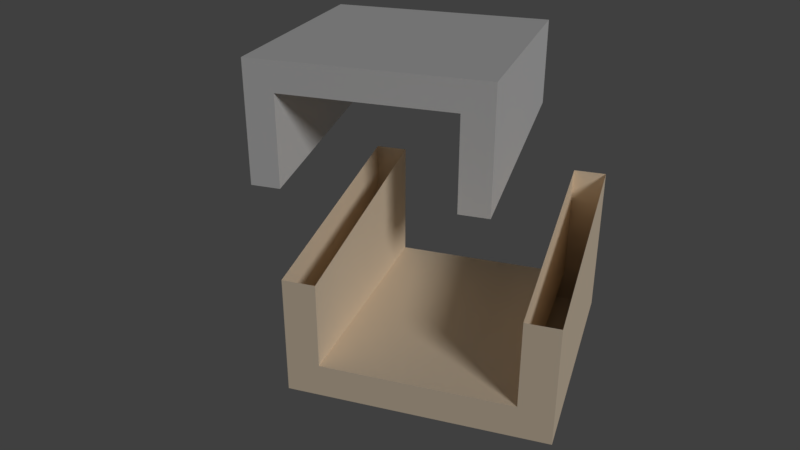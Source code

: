 # Source: cube_cuts.blend  (saved by Blender 2.79.0; exported with 4.5.12 LTS)
import bpy
from mathutils import Matrix  # noqa: F401  (used for matrix-valued properties, if any)

bpy.ops.wm.read_factory_settings(use_empty=True)
scene = bpy.context.scene
scene.name = 'Scene'

# ---- collections
col_collection_1 = bpy.data.collections.new('Collection 1'); scene.collection.children.link(col_collection_1)

# ---- materials (node trees are filled in below, after node groups)
mat_material_005 = bpy.data.materials.new('Material.005')
mat_material_005.alpha_threshold = 0.0
mat_material_005.diffuse_color = (0.8, 0.583, 0.1436, 1.0)
mat_material_005.roughness = 0.5

# ---- material node trees
mat_material_005.use_nodes = True; mat_material_005.node_tree.nodes.clear()
_N = mat_material_005.node_tree.nodes; _L = mat_material_005.node_tree.links
n0 = _N.new('ShaderNodeOutputMaterial'); n0.name = 'Material Output'; n0.location = (300, 300)
n1 = _N.new('ShaderNodeBsdfDiffuse'); n1.name = 'Diffuse BSDF'; n1.location = (10, 300)
n1.inputs[0].default_value = (1.0, 0.8309, 0.6265, 1.0)
n2 = _N.new('ShaderNodeAddShader'); n2.name = 'Add Shader'; n2.location = (100, 200)
_L.new(n1.outputs[0], n0.inputs[0])
_L.new(n2.outputs[0], n0.inputs[1])
n0.is_active_output = True

# ---- world
world_world = bpy.data.worlds.new('World'); scene.world = world_world
world_world.color = (0.05088, 0.05088, 0.05088)
world_world.use_sun_shadow = False
world_world.sun_shadow_jitter_overblur = 0.0
world_world.cycles.sampling_method = 'MANUAL'

# ---- cameras
cam_camera = bpy.data.cameras.new('Camera')
cam_camera.clip_end = 100.0
cam_camera.lens = 35.0
cam_camera.sensor_width = 32.0
cam_camera.sensor_height = 18.0
cam_camera.ortho_scale = 7.314
cam_camera.dof.focus_distance = 0.0

# ---- lights
light_hemi = bpy.data.lights.new('Hemi', 'SUN')
light_hemi.transmission_factor = 0.0
light_hemi.angle = 0.1993
light_hemi.energy = 1.0
light_hemi.shadow_buffer_clip_start = 0.5
light_hemi.shadow_soft_size = 0.1
light_hemi.shadow_cascade_max_distance = 1000.0

# ---- meshes
me_cube_004 = bpy.data.meshes.new('Cube.004')
me_cube_004.from_pydata([(1.0, 1.0, 1.0), (1.0, -1.0, 1.0), (-1.0, -1.0, 1.0), (-1.0, 1.0, 1.0), (1.0, 1.0, 0.0), (1.0, -1.0, 0.0), (1.0, -5.364e-07, 1.0), (2.384e-07, 1.0, 1.0), (-5.364e-07, -1.0, 1.0), (-1.0, 1.788e-07, 1.0), (-1.49e-07, -1.788e-07, 1.0), (1.0, 1.0, 0.5), (1.0, -1.0, 0.5), (-1.0, -1.0, 0.5), (-1.0, 1.0, 0.5), (1.0, -0.5, 1.0), (-0.5, 1.0, 1.0), (-0.5, -1.0, 1.0), (-1.0, 0.5, 1.0), (1.0, 0.5, 1.0), (0.5, 1.0, 1.0), (0.5, -1.0, 1.0), (-1.0, -0.5, 1.0), (2.384e-07, 1.0, 0.5), (-4.172e-07, -1.0, 0.5), (-3.427e-07, -0.5, 1.0), (4.47e-08, 0.5, 1.0), (0.5, -3.576e-07, 1.0), (-0.5, 0.0, 1.0), (-0.5, 0.5, 1.0), (0.5, 0.5, 1.0), (0.5, -0.5, 1.0), (1.0, 0.7407, 0.7407), (0.5, -1.0, 0.5), (-1.0, -0.7407, 0.7407), (0.5, 1.0, 0.5), (-0.5, 1.0, 0.5), (-1.0, 0.7407, 0.7407), (-0.5, -1.0, 0.5), (1.0, -0.7407, 0.7407), (-0.5, -0.5, 1.0), (1.0, 1.0, -0.06007), (1.0, -1.0, -0.06007), (-3.186e-07, -1.0, 0.08627), (-1.0, -1.0, 0.2326), (-1.0, 1.0, 0.2326), (0.5895, 1.0, 0.0), (2.384e-07, 1.0, 0.08627), (0.5895, -1.0, 0.0), (0.5, -1.0, 0.0131), (0.5, 1.0, 0.0131), (-0.5, 1.0, 0.1594), (-0.5, -1.0, 0.1594), (1.0, 0.7407, -0.06007), (-1.0, -0.7407, 0.2326), (-1.0, 0.7407, 0.2326), (1.0, -0.7407, -0.06007)], [], [(40, 22, 2, 17), (39, 15, 1, 12), (38, 17, 2, 13), (37, 18, 3, 14), (56, 39, 12, 5, 42), (33, 21, 8, 24), (31, 25, 8, 21), (30, 26, 10, 27), (29, 18, 9, 28), (26, 29, 28, 10), (7, 16, 29, 26), (16, 3, 18, 29), (19, 30, 27, 6), (0, 20, 30, 19), (20, 7, 26, 30), (15, 31, 21, 1), (6, 27, 31, 15), (27, 10, 25, 31), (11, 0, 19, 32), (6, 15, 39, 32, 19), (49, 33, 24, 43), (12, 1, 21, 33), (42, 5, 48), (13, 2, 22, 34), (9, 18, 37, 34, 22), (20, 35, 23, 7), (0, 11, 35, 20), (16, 36, 14, 3), (7, 23, 36, 16), (52, 38, 13, 44), (43, 24, 38, 52), (24, 8, 17, 38), (25, 40, 17, 8), (10, 28, 40, 25), (28, 9, 22, 40), (56, 39, 34, 54), (34, 39, 32, 37), (55, 37, 14, 45), (54, 44, 13, 34), (41, 4, 11, 32, 53), (32, 53, 55, 37), (5, 12, 33, 49, 48), (35, 50, 47, 23), (23, 47, 51, 36), (11, 4, 46, 50, 35), (36, 51, 45, 14), (4, 41, 46)])
me_cube_004.use_remesh_preserve_volume = False
me_cube_004.use_remesh_preserve_attributes = False
me_cube_004.use_mirror_vertex_groups = False
me_cube_004.update()
me_cube_002 = bpy.data.meshes.new('Cube.002')
me_cube_002.from_pydata([(1.0, 1.0, -1.0), (1.0, -1.0, -1.0), (-1.0, -1.0, -1.0), (-1.0, 1.0, -1.0), (1.0, -5.96e-08, -1.0), (1.788e-07, 1.0, -1.0), (0.0, -1.0, -1.0), (-1.0, 2.98e-07, -1.0), (-1.0, -1.0, 0.0), (-1.0, 1.0, 0.0), (2.384e-07, 1.0, 0.0), (-2.98e-07, -1.0, 0.0), (5.96e-08, 1.192e-07, -1.0), (1.0, -0.5, -1.0), (-0.5, 1.0, -1.0), (-0.5, -1.0, -1.0), (-1.0, 0.5, -1.0), (1.0, 0.5, -1.0), (0.5, 1.0, -1.0), (1.0, 1.0, -0.5), (0.5, -1.0, -1.0), (1.0, -1.0, -0.5), (-1.0, -0.5, -1.0), (-1.0, -1.0, -0.5), (-1.0, 1.0, -0.5), (-0.5, 1.0, 0.0), (0.5, 1.0, 0.0), (2.086e-07, 1.0, -0.5), (-0.5, -1.0, 0.0), (0.5, -1.0, 0.0), (-1.49e-07, -1.0, -0.5), (-0.5, 2.086e-07, -1.0), (0.5, 2.98e-08, -1.0), (1.192e-07, 0.5, -1.0), (2.98e-08, -0.5, -1.0), (0.5, -0.5, -1.0), (0.5, 0.5, -1.0), (-0.5, 0.5, -1.0), (1.0, 0.7407, -0.7407), (1.0, -0.7407, -0.7407), (0.5, -1.0, -0.5), (-0.5, -1.0, -0.5), (-1.0, -0.7407, -0.7407), (-1.0, 0.7407, -0.7407), (0.5, 1.0, -0.5), (-0.5, 1.0, -0.5), (-0.5, -0.5, -1.0), (-1.128e-07, -1.0, -0.6214), (1.0, 1.0, -0.6214), (1.0, -1.0, -0.6214), (-1.0, -1.0, -0.6214), (-1.0, 1.0, -0.6214), (2.014e-07, 1.0, -0.6214), (1.0, 0.8693, -0.6214), (1.0, 0.7407, -0.6214), (1.0, -0.8693, -0.6214), (0.5, -1.0, -0.6214), (-0.5, -1.0, -0.6214), (-1.0, -0.8693, -0.6214), (-1.0, -0.7407, -0.6214), (-1.0, 0.8693, -0.6214), (0.5, 1.0, -0.6214), (-0.5, 1.0, -0.6214), (-1.0, 0.7407, -0.6214), (1.0, -0.7407, -0.6214), (1.0, 1.0, -0.06007), (1.0, -1.0, -0.06007), (-3.186e-07, -1.0, 0.08627), (-1.0, -1.0, 0.2326), (-1.0, 1.0, 0.2326), (0.5895, 1.0, 0.0), (2.384e-07, 1.0, 0.08627), (0.5895, -1.0, 0.0), (0.5, -1.0, 0.0131), (0.5, 1.0, 0.0131), (-0.5, 1.0, 0.1594), (-0.5, -1.0, 0.1594), (1.0, 0.7407, -0.06007), (-1.0, -0.7407, 0.2326), (-1.0, 0.7407, 0.2326), (1.0, -0.7407, -0.06007)], [], [(46, 15, 2, 22), (62, 14, 3, 51), (75, 25, 9, 69), (74, 26, 10, 71), (61, 18, 5, 52), (58, 59, 42), (41, 28, 8, 23), (40, 29, 11, 30), (53, 54, 38), (37, 31, 7, 16), (36, 32, 12, 33), (35, 20, 6, 34), (32, 35, 34, 12), (4, 13, 35, 32), (13, 1, 20, 35), (18, 36, 33, 5), (0, 17, 36, 18), (17, 4, 32, 36), (14, 37, 16, 3), (5, 33, 37, 14), (33, 12, 31, 37), (38, 39, 13, 4, 17), (48, 19, 53), (49, 55, 21), (72, 73, 29), (56, 40, 30, 47), (49, 21, 40, 56), (57, 41, 23, 50), (47, 30, 41, 57), (30, 11, 28, 41), (42, 43, 16, 7, 22), (50, 23, 58), (51, 60, 24), (26, 44, 27, 10), (65, 19, 44, 26, 70), (48, 0, 18, 61), (74, 70, 26), (71, 10, 25, 75), (25, 45, 24, 9), (10, 27, 45, 25), (52, 5, 14, 62), (38, 39, 42, 43), (31, 46, 22, 7), (12, 34, 46, 31), (34, 6, 15, 46), (54, 38, 43, 63), (43, 63, 60), (39, 64, 59, 42), (39, 64, 55), (77, 54, 63, 79), (44, 61, 52, 27), (27, 52, 62, 45), (45, 62, 51, 24), (16, 43, 60, 51, 3), (15, 57, 50, 2), (2, 50, 58, 42, 22), (13, 39, 55, 49, 1), (1, 49, 56, 20), (0, 48, 53, 38, 17), (19, 48, 61, 44), (20, 56, 47, 6), (6, 47, 57, 15), (64, 80, 78, 59), (63, 79, 69, 9, 24, 60), (28, 76, 68, 8), (23, 8, 68, 78, 59, 58), (29, 73, 67, 11), (11, 67, 76, 28), (64, 80, 66, 21, 55), (21, 66, 72, 29, 40), (19, 65, 77, 54, 53)])
me_cube_002.materials.append(mat_material_005)
me_cube_002.use_remesh_preserve_volume = False
me_cube_002.use_remesh_preserve_attributes = False
me_cube_002.use_mirror_vertex_groups = False
me_cube_002.update()

# ---- objects
ob_cube_000 = bpy.data.objects.new('Cube.000', me_cube_004)
ob_cube_002 = bpy.data.objects.new('Cube.002', me_cube_002)
ob_hemi = bpy.data.objects.new('Hemi', light_hemi)
ob_camera = bpy.data.objects.new('Camera', cam_camera)

# ---- transforms, parenting, visibility, modifiers, constraints
ob_cube_000.location = (-0.96, -0.7, 1.382)
ob_cube_000.lock_rotations_4d = False
ob_cube_000.empty_display_type = 'ARROWS'
ob_cube_000.lineart.crease_threshold = 0.0
ob_cube_002.location = (0.0, 0.02, 1.14)
ob_cube_002.lock_rotations_4d = False
ob_cube_002.empty_display_type = 'ARROWS'
ob_cube_002.lineart.crease_threshold = 0.0
ob_hemi.location = (10.71, 12.4, 10.8)
ob_hemi.rotation_euler = (-0.1492, -5.255, 0.7191)
ob_hemi.lineart.crease_threshold = 0.0
ob_camera.location = (5.85, 1.563, 4.166)
ob_camera.rotation_euler = (4.257, 3.142, -1.242)
ob_camera.scale = (1.0, 1.0, 1.0)
ob_camera.lock_rotations_4d = False
ob_camera.empty_display_type = 'ARROWS'
ob_camera.color = (0.0, 0.0, 0.0, 0.0)
ob_camera.display_type = 'WIRE'
ob_camera.lineart.crease_threshold = 0.0

# ---- collection membership
col_collection_1.objects.link(ob_cube_000)
col_collection_1.objects.link(ob_cube_002)
col_collection_1.objects.link(ob_hemi)
col_collection_1.objects.link(ob_camera)

# ---- scene / render settings (as saved in the file)
scene.camera = ob_camera
scene.frame_start = 1; scene.frame_end = 250; scene.frame_set(23)
scene.render.engine = 'CYCLES'
scene.render.resolution_percentage = 50
scene.render.dither_intensity = 0.0
scene.render.film_transparent = True
scene.cycles.use_denoising = False
scene.cycles.samples = 128
scene.cycles.sampling_pattern = 'TABULATED_SOBOL'
scene.cycles.use_adaptive_sampling = False
scene.cycles.use_light_tree = False
scene.cycles.blur_glossy = 0.0
scene.cycles.sample_clamp_indirect = 0.0
scene.view_settings.view_transform = 'Standard'
bpy.context.view_layer.update()
